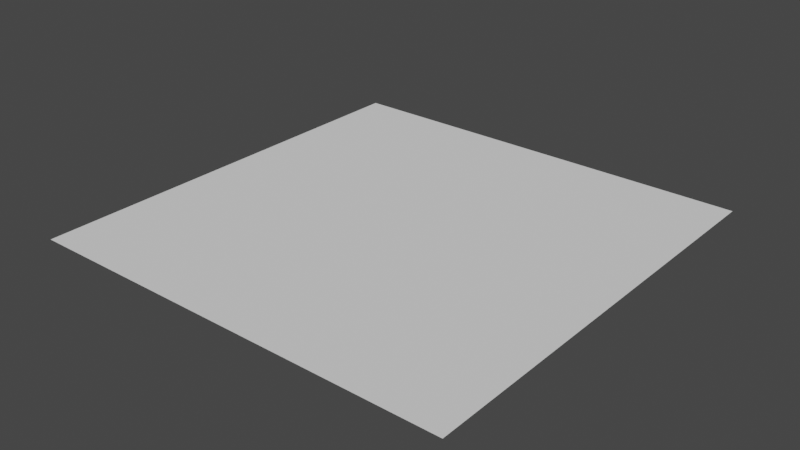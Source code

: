 # Source: tex_blender_beta.blend  (saved by Blender 2.80.43; exported with 4.5.12 LTS)
import bpy
from mathutils import Matrix  # noqa: F401  (used for matrix-valued properties, if any)

bpy.ops.wm.read_factory_settings(use_empty=True)
scene = bpy.context.scene
scene.name = 'Scene'

# ---- collections
col_collection = bpy.data.collections.new('Collection'); scene.collection.children.link(col_collection)

# ---- world
world_world = bpy.data.worlds.new('World'); scene.world = world_world
world_world.use_nodes = True; world_world.node_tree.nodes.clear()
_N = world_world.node_tree.nodes; _L = world_world.node_tree.links
n0 = _N.new('ShaderNodeOutputWorld'); n0.name = 'World Output'; n0.location = (300, 300)
n1 = _N.new('ShaderNodeBackground'); n1.name = 'Background'; n1.location = (10, 300)
n1.inputs[0].default_value = (0.05088, 0.05088, 0.05088, 1.0)
_L.new(n1.outputs[0], n0.inputs[0])
n0.is_active_output = True
world_world.color = (0.05088, 0.05088, 0.05088)
world_world.use_sun_shadow = False
world_world.sun_shadow_jitter_overblur = 0.0

# ---- meshes
me_plane_001 = bpy.data.meshes.new('Plane.001')
me_plane_001.from_pydata([(-1.0, -1.0, 0.0), (1.0, -1.0, 0.0), (-1.0, 1.0, 0.0), (1.0, 1.0, 0.0), (0.0, 0.0, 0.0)], [], [(4, 3, 2), (0, 4, 2), (1, 4, 0), (3, 4, 1)])
_uv = me_plane_001.uv_layers.new(name='UVMap')
_uv.uv.foreach_set('vector', [0.5, 0.5, 0.0001, 9.998e-05, 0.9999, 0.0001001, 0.9999, 0.9999, 0.5, 0.5, 0.9999, 0.0001001, 9.998e-05, 0.9999, 0.5, 0.5, 0.9999, 0.9999, 0.0001, 9.998e-05, 0.5, 0.5, 9.998e-05, 0.9999])
me_plane_001.use_remesh_preserve_volume = False
me_plane_001.use_remesh_preserve_attributes = False
me_plane_001.use_mirror_vertex_groups = False
me_plane_001.update()

# ---- objects
ob_plane = bpy.data.objects.new('Plane', me_plane_001)

# ---- transforms, parenting, visibility, modifiers, constraints
ob_plane.location = (0.0, 0.0, 0.0)
ob_plane.lineart.crease_threshold = 0.0

# ---- collection membership
col_collection.objects.link(ob_plane)

# ---- scene / render settings (as saved in the file)
scene.frame_start = 1; scene.frame_end = 250; scene.frame_set(1)
scene.render.engine = 'BLENDER_EEVEE_NEXT'
scene.render.motion_blur_shutter = 1.0
scene.cycles.use_denoising = False
scene.cycles.samples = 128
scene.cycles.sampling_pattern = 'TABULATED_SOBOL'
scene.cycles.use_adaptive_sampling = False
scene.cycles.use_light_tree = False
scene.view_settings.view_transform = 'Filmic'
bpy.context.view_layer.update()

# ---- added for rendering (the .blend has no active camera and no usable light): camera, sun
cam_auto = bpy.data.cameras.new('AutoCamera')
cam_auto.lens = 50.0
cam_auto.sensor_width = 36.0
cam_auto.clip_end = 1000.0
ob_auto_camera = bpy.data.objects.new('AutoCamera', cam_auto)
scene.collection.objects.link(ob_auto_camera)
ob_auto_camera.location = (2.61693, -3.14032, 2.09354)
ob_auto_camera.rotation_euler = (1.09748, -7.21219e-08, 0.694738)
scene.camera = ob_auto_camera
light_auto_sun = bpy.data.lights.new('AutoSun', 'SUN')
light_auto_sun.energy = 3.0
light_auto_sun.angle = 0.0523599
ob_auto_sun = bpy.data.objects.new('AutoSun', light_auto_sun)
scene.collection.objects.link(ob_auto_sun)
ob_auto_sun.rotation_euler = (0.872665, 0.174533, 0.523599)
bpy.context.view_layer.update()
